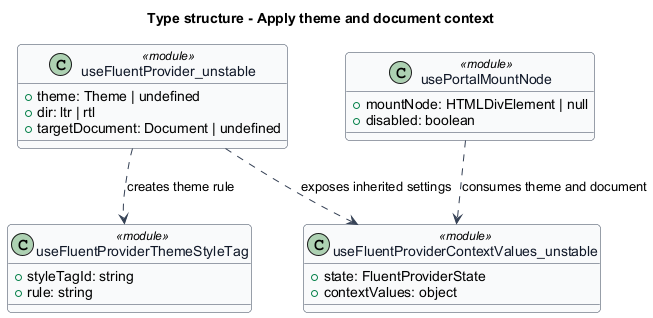

The diagram above was rendered by PlantUML. Its source (embedded in the PNG):
@startuml
skinparam backgroundColor #FFFFFF
skinparam shadowing false
skinparam roundcorner 8
skinparam defaultFontName Arial
skinparam ArrowColor #344054
skinparam class {
 BorderColor #344054
 FontColor #101828
 BackgroundColor #F9FAFB
}
title Type structure - Apply theme and document context
class "useFluentProvider_unstable" as provider <<module>> {
 +theme: Theme | undefined
 +dir: ltr | rtl
 +targetDocument: Document | undefined
}
class "useFluentProviderThemeStyleTag" as tag <<module>> {
 +styleTagId: string
 +rule: string
}
class "useFluentProviderContextValues_unstable" as context <<module>> {
 +state: FluentProviderState
 +contextValues: object
}
class "usePortalMountNode" as portal <<module>> {
 +mountNode: HTMLDivElement | null
 +disabled: boolean
}
provider ..> tag : creates theme rule
provider ..> context : exposes inherited settings
portal ..> context : consumes theme and document
@enduml